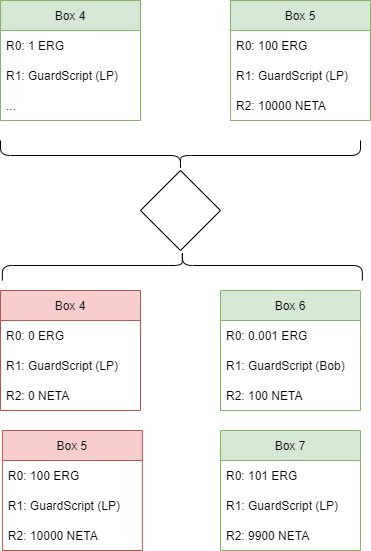

The diagram above was exported from draw.io. Its source (the exported page's mxGraphModel, read from the mxfile embedded in the PNG):
<mxGraphModel dx="2062" dy="1126" grid="1" gridSize="10" guides="1" tooltips="1" connect="1" arrows="1" fold="1" page="1" pageScale="1" pageWidth="850" pageHeight="1100" math="0" shadow="0">
  <root>
    <mxCell id="0" />
    <mxCell id="1" parent="0" />
    <mxCell id="lu5BLQQnSPf7ITOWWINW-72" value="Box 7" style="swimlane;fontStyle=0;childLayout=stackLayout;horizontal=1;startSize=30;horizontalStack=0;resizeParent=1;resizeParentMax=0;resizeLast=0;collapsible=1;marginBottom=0;fillColor=#d5e8d4;strokeColor=#82b366;" vertex="1" parent="1">
      <mxGeometry x="480" y="590" width="140" height="120" as="geometry" />
    </mxCell>
    <mxCell id="lu5BLQQnSPf7ITOWWINW-73" value="R0: 101 ERG" style="text;strokeColor=none;fillColor=none;align=left;verticalAlign=middle;spacingLeft=4;spacingRight=4;overflow=hidden;points=[[0,0.5],[1,0.5]];portConstraint=eastwest;rotatable=0;" vertex="1" parent="lu5BLQQnSPf7ITOWWINW-72">
      <mxGeometry y="30" width="140" height="30" as="geometry" />
    </mxCell>
    <mxCell id="lu5BLQQnSPf7ITOWWINW-74" value="R1: GuardScript (LP)" style="text;strokeColor=none;fillColor=none;align=left;verticalAlign=middle;spacingLeft=4;spacingRight=4;overflow=hidden;points=[[0,0.5],[1,0.5]];portConstraint=eastwest;rotatable=0;" vertex="1" parent="lu5BLQQnSPf7ITOWWINW-72">
      <mxGeometry y="60" width="140" height="30" as="geometry" />
    </mxCell>
    <mxCell id="lu5BLQQnSPf7ITOWWINW-75" value="R2: 9900 NETA" style="text;strokeColor=none;fillColor=none;align=left;verticalAlign=middle;spacingLeft=4;spacingRight=4;overflow=hidden;points=[[0,0.5],[1,0.5]];portConstraint=eastwest;rotatable=0;" vertex="1" parent="lu5BLQQnSPf7ITOWWINW-72">
      <mxGeometry y="90" width="140" height="30" as="geometry" />
    </mxCell>
    <mxCell id="lu5BLQQnSPf7ITOWWINW-81" value="" style="shape=curlyBracket;whiteSpace=wrap;html=1;rounded=1;direction=south;" vertex="1" parent="1">
      <mxGeometry x="261.87" y="410" width="360" height="30" as="geometry" />
    </mxCell>
    <mxCell id="lu5BLQQnSPf7ITOWWINW-92" value="Box 6" style="swimlane;fontStyle=0;childLayout=stackLayout;horizontal=1;startSize=30;horizontalStack=0;resizeParent=1;resizeParentMax=0;resizeLast=0;collapsible=1;marginBottom=0;fillColor=#d5e8d4;strokeColor=#82b366;" vertex="1" parent="1">
      <mxGeometry x="480" y="450" width="140" height="120" as="geometry" />
    </mxCell>
    <mxCell id="lu5BLQQnSPf7ITOWWINW-93" value="R0: 0.001 ERG" style="text;strokeColor=none;fillColor=none;align=left;verticalAlign=middle;spacingLeft=4;spacingRight=4;overflow=hidden;points=[[0,0.5],[1,0.5]];portConstraint=eastwest;rotatable=0;" vertex="1" parent="lu5BLQQnSPf7ITOWWINW-92">
      <mxGeometry y="30" width="140" height="30" as="geometry" />
    </mxCell>
    <mxCell id="lu5BLQQnSPf7ITOWWINW-94" value="R1: GuardScript (Bob)" style="text;strokeColor=none;fillColor=none;align=left;verticalAlign=middle;spacingLeft=4;spacingRight=4;overflow=hidden;points=[[0,0.5],[1,0.5]];portConstraint=eastwest;rotatable=0;" vertex="1" parent="lu5BLQQnSPf7ITOWWINW-92">
      <mxGeometry y="60" width="140" height="30" as="geometry" />
    </mxCell>
    <mxCell id="lu5BLQQnSPf7ITOWWINW-95" value="R2: 100 NETA" style="text;strokeColor=none;fillColor=none;align=left;verticalAlign=middle;spacingLeft=4;spacingRight=4;overflow=hidden;points=[[0,0.5],[1,0.5]];portConstraint=eastwest;rotatable=0;" vertex="1" parent="lu5BLQQnSPf7ITOWWINW-92">
      <mxGeometry y="90" width="140" height="30" as="geometry" />
    </mxCell>
    <mxCell id="lu5BLQQnSPf7ITOWWINW-96" value="Box 4" style="swimlane;fontStyle=0;childLayout=stackLayout;horizontal=1;startSize=30;horizontalStack=0;resizeParent=1;resizeParentMax=0;resizeLast=0;collapsible=1;marginBottom=0;fillColor=#f8cecc;strokeColor=#b85450;" vertex="1" parent="1">
      <mxGeometry x="260" y="450" width="140" height="120" as="geometry" />
    </mxCell>
    <mxCell id="lu5BLQQnSPf7ITOWWINW-97" value="R0: 0 ERG" style="text;strokeColor=none;fillColor=none;align=left;verticalAlign=middle;spacingLeft=4;spacingRight=4;overflow=hidden;points=[[0,0.5],[1,0.5]];portConstraint=eastwest;rotatable=0;" vertex="1" parent="lu5BLQQnSPf7ITOWWINW-96">
      <mxGeometry y="30" width="140" height="30" as="geometry" />
    </mxCell>
    <mxCell id="lu5BLQQnSPf7ITOWWINW-98" value="R1: GuardScript (LP)" style="text;strokeColor=none;fillColor=none;align=left;verticalAlign=middle;spacingLeft=4;spacingRight=4;overflow=hidden;points=[[0,0.5],[1,0.5]];portConstraint=eastwest;rotatable=0;" vertex="1" parent="lu5BLQQnSPf7ITOWWINW-96">
      <mxGeometry y="60" width="140" height="30" as="geometry" />
    </mxCell>
    <mxCell id="lu5BLQQnSPf7ITOWWINW-99" value="R2: 0 NETA" style="text;strokeColor=none;fillColor=none;align=left;verticalAlign=middle;spacingLeft=4;spacingRight=4;overflow=hidden;points=[[0,0.5],[1,0.5]];portConstraint=eastwest;rotatable=0;" vertex="1" parent="lu5BLQQnSPf7ITOWWINW-96">
      <mxGeometry y="90" width="140" height="30" as="geometry" />
    </mxCell>
    <mxCell id="lu5BLQQnSPf7ITOWWINW-105" value="" style="rhombus;whiteSpace=wrap;html=1;" vertex="1" parent="1">
      <mxGeometry x="400" y="330" width="80" height="80" as="geometry" />
    </mxCell>
    <mxCell id="lu5BLQQnSPf7ITOWWINW-113" value="Box 4" style="swimlane;fontStyle=0;childLayout=stackLayout;horizontal=1;startSize=30;horizontalStack=0;resizeParent=1;resizeParentMax=0;resizeLast=0;collapsible=1;marginBottom=0;fillColor=#d5e8d4;strokeColor=#82b366;" vertex="1" parent="1">
      <mxGeometry x="260" y="160" width="140" height="120" as="geometry" />
    </mxCell>
    <mxCell id="lu5BLQQnSPf7ITOWWINW-114" value="R0: 1 ERG" style="text;strokeColor=none;fillColor=none;align=left;verticalAlign=middle;spacingLeft=4;spacingRight=4;overflow=hidden;points=[[0,0.5],[1,0.5]];portConstraint=eastwest;rotatable=0;" vertex="1" parent="lu5BLQQnSPf7ITOWWINW-113">
      <mxGeometry y="30" width="140" height="30" as="geometry" />
    </mxCell>
    <mxCell id="lu5BLQQnSPf7ITOWWINW-115" value="R1: GuardScript (LP)" style="text;strokeColor=none;fillColor=none;align=left;verticalAlign=middle;spacingLeft=4;spacingRight=4;overflow=hidden;points=[[0,0.5],[1,0.5]];portConstraint=eastwest;rotatable=0;" vertex="1" parent="lu5BLQQnSPf7ITOWWINW-113">
      <mxGeometry y="60" width="140" height="30" as="geometry" />
    </mxCell>
    <mxCell id="lu5BLQQnSPf7ITOWWINW-116" value="..." style="text;strokeColor=none;fillColor=none;align=left;verticalAlign=middle;spacingLeft=4;spacingRight=4;overflow=hidden;points=[[0,0.5],[1,0.5]];portConstraint=eastwest;rotatable=0;" vertex="1" parent="lu5BLQQnSPf7ITOWWINW-113">
      <mxGeometry y="90" width="140" height="30" as="geometry" />
    </mxCell>
    <mxCell id="lu5BLQQnSPf7ITOWWINW-117" value="Box 5" style="swimlane;fontStyle=0;childLayout=stackLayout;horizontal=1;startSize=30;horizontalStack=0;resizeParent=1;resizeParentMax=0;resizeLast=0;collapsible=1;marginBottom=0;fillColor=#d5e8d4;strokeColor=#82b366;" vertex="1" parent="1">
      <mxGeometry x="490" y="160" width="140" height="120" as="geometry" />
    </mxCell>
    <mxCell id="lu5BLQQnSPf7ITOWWINW-118" value="R0: 100 ERG" style="text;strokeColor=none;fillColor=none;align=left;verticalAlign=middle;spacingLeft=4;spacingRight=4;overflow=hidden;points=[[0,0.5],[1,0.5]];portConstraint=eastwest;rotatable=0;" vertex="1" parent="lu5BLQQnSPf7ITOWWINW-117">
      <mxGeometry y="30" width="140" height="30" as="geometry" />
    </mxCell>
    <mxCell id="lu5BLQQnSPf7ITOWWINW-119" value="R1: GuardScript (LP)" style="text;strokeColor=none;fillColor=none;align=left;verticalAlign=middle;spacingLeft=4;spacingRight=4;overflow=hidden;points=[[0,0.5],[1,0.5]];portConstraint=eastwest;rotatable=0;" vertex="1" parent="lu5BLQQnSPf7ITOWWINW-117">
      <mxGeometry y="60" width="140" height="30" as="geometry" />
    </mxCell>
    <mxCell id="lu5BLQQnSPf7ITOWWINW-120" value="R2: 10000 NETA" style="text;strokeColor=none;fillColor=none;align=left;verticalAlign=middle;spacingLeft=4;spacingRight=4;overflow=hidden;points=[[0,0.5],[1,0.5]];portConstraint=eastwest;rotatable=0;" vertex="1" parent="lu5BLQQnSPf7ITOWWINW-117">
      <mxGeometry y="90" width="140" height="30" as="geometry" />
    </mxCell>
    <mxCell id="lu5BLQQnSPf7ITOWWINW-121" value="" style="shape=curlyBracket;whiteSpace=wrap;html=1;rounded=1;direction=north;" vertex="1" parent="1">
      <mxGeometry x="260" y="300" width="360" height="30" as="geometry" />
    </mxCell>
    <mxCell id="lu5BLQQnSPf7ITOWWINW-122" value="Box 5" style="swimlane;fontStyle=0;childLayout=stackLayout;horizontal=1;startSize=30;horizontalStack=0;resizeParent=1;resizeParentMax=0;resizeLast=0;collapsible=1;marginBottom=0;fillColor=#f8cecc;strokeColor=#b85450;" vertex="1" parent="1">
      <mxGeometry x="261.87" y="590" width="140" height="120" as="geometry" />
    </mxCell>
    <mxCell id="lu5BLQQnSPf7ITOWWINW-123" value="R0: 100 ERG" style="text;strokeColor=none;fillColor=none;align=left;verticalAlign=middle;spacingLeft=4;spacingRight=4;overflow=hidden;points=[[0,0.5],[1,0.5]];portConstraint=eastwest;rotatable=0;" vertex="1" parent="lu5BLQQnSPf7ITOWWINW-122">
      <mxGeometry y="30" width="140" height="30" as="geometry" />
    </mxCell>
    <mxCell id="lu5BLQQnSPf7ITOWWINW-124" value="R1: GuardScript (LP)" style="text;strokeColor=none;fillColor=none;align=left;verticalAlign=middle;spacingLeft=4;spacingRight=4;overflow=hidden;points=[[0,0.5],[1,0.5]];portConstraint=eastwest;rotatable=0;" vertex="1" parent="lu5BLQQnSPf7ITOWWINW-122">
      <mxGeometry y="60" width="140" height="30" as="geometry" />
    </mxCell>
    <mxCell id="lu5BLQQnSPf7ITOWWINW-125" value="R2: 10000 NETA" style="text;strokeColor=none;fillColor=none;align=left;verticalAlign=middle;spacingLeft=4;spacingRight=4;overflow=hidden;points=[[0,0.5],[1,0.5]];portConstraint=eastwest;rotatable=0;" vertex="1" parent="lu5BLQQnSPf7ITOWWINW-122">
      <mxGeometry y="90" width="140" height="30" as="geometry" />
    </mxCell>
  </root>
</mxGraphModel>